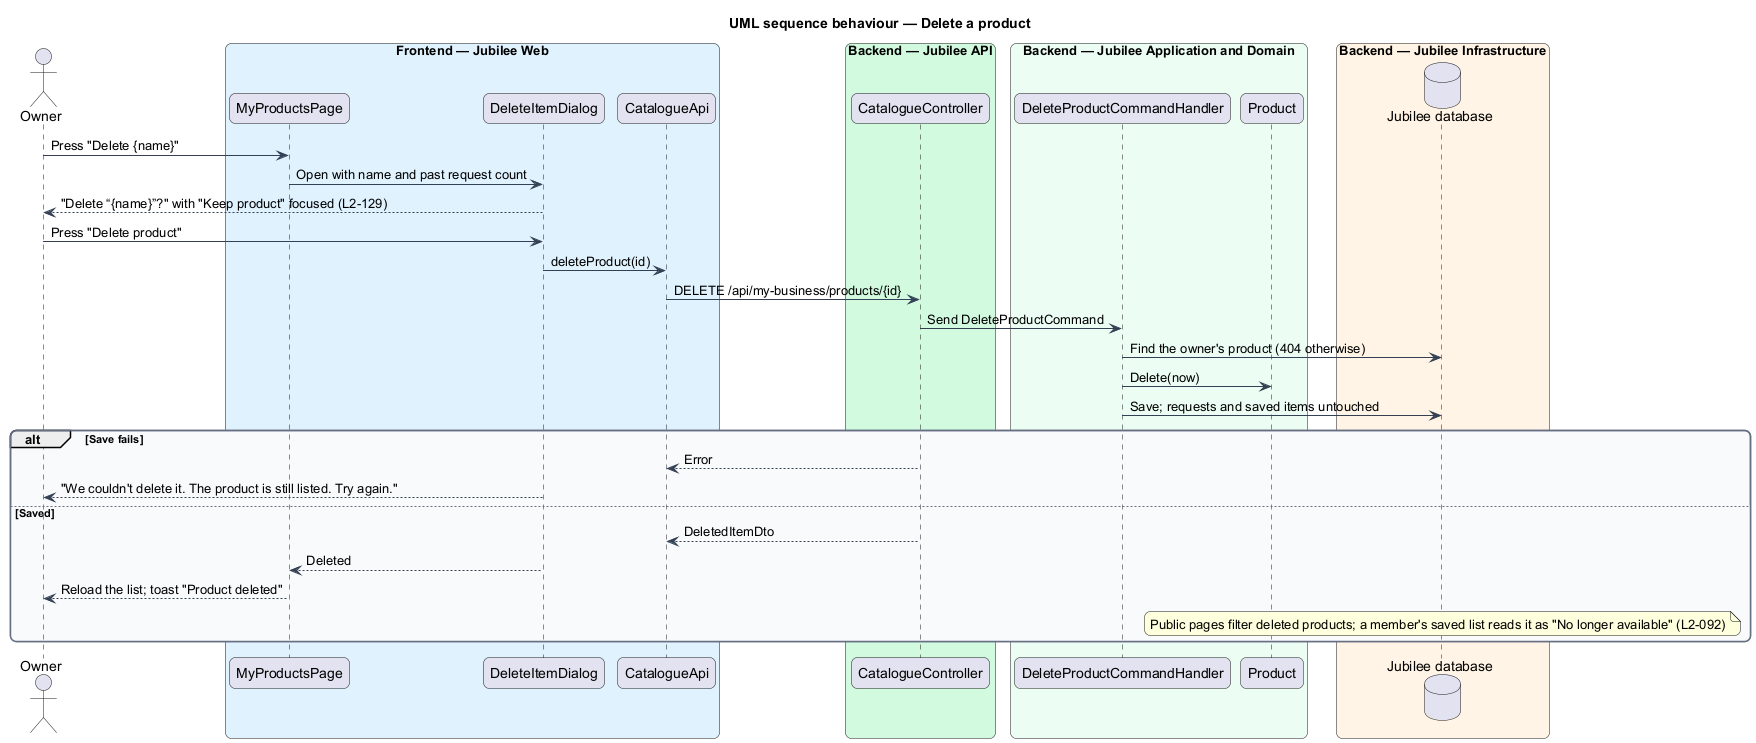

The diagram above was rendered by PlantUML. Its source (embedded in the PNG):
@startuml
title UML sequence behaviour — Delete a product
skinparam backgroundColor #FFFFFF
skinparam shadowing false
skinparam roundcorner 12
skinparam defaultFontName Arial
skinparam ArrowColor #344054
skinparam rectangle {
  BorderColor #344054
  FontColor #101828
}
skinparam package {
  BorderColor #667085
  FontColor #101828
  BackgroundColor #F9FAFB
}
actor "Owner" as actor
box "Frontend — Jubilee Web" #E0F2FE
  participant "MyProductsPage" as page
  participant "DeleteItemDialog" as dialog
  participant "CatalogueApi" as client
end box
box "Backend — Jubilee API" #D1FADF
  participant "CatalogueController" as controller
end box
box "Backend — Jubilee Application and Domain" #ECFDF3
  participant "DeleteProductCommandHandler" as handler
  participant "Product" as entity
end box
box "Backend — Jubilee Infrastructure" #FFF4E5
  database "Jubilee database" as db
end box
actor -> page : Press "Delete {name}"
page -> dialog : Open with name and past request count
dialog --> actor : "Delete “{name}”?" with "Keep product" focused (L2-129)
actor -> dialog : Press "Delete product"
dialog -> client : deleteProduct(id)
client -> controller : DELETE /api/my-business/products/{id}
controller -> handler : Send DeleteProductCommand
handler -> db : Find the owner's product (404 otherwise)
handler -> entity : Delete(now)
handler -> db : Save; requests and saved items untouched
alt Save fails
  controller --> client : Error
  dialog --> actor : "We couldn't delete it. The product is still listed. Try again."
else Saved
  controller --> client : DeletedItemDto
  dialog --> page : Deleted
  page --> actor : Reload the list; toast "Product deleted"
  note over db : Public pages filter deleted products; a member's saved list reads it as "No longer available" (L2-092)
end
@enduml